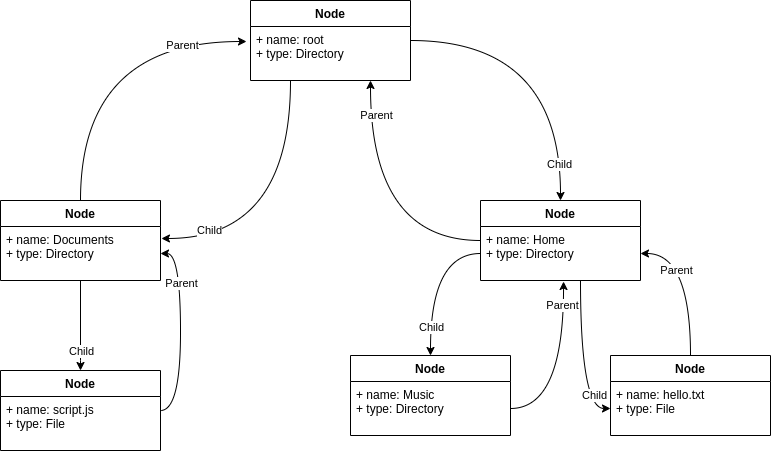

The diagram above was exported from draw.io. Its source (the exported page's mxGraphModel, read from the mxfile embedded in the PNG):
<mxGraphModel dx="1422" dy="805" grid="1" gridSize="10" guides="1" tooltips="1" connect="1" arrows="1" fold="1" page="1" pageScale="1" pageWidth="1100" pageHeight="850" background="#ffffff" math="0" shadow="0">
  <root>
    <mxCell id="0" />
    <mxCell id="1" parent="0" />
    <mxCell id="Q9oAnx3XP4fTc_s1sqtf-24" style="edgeStyle=orthogonalEdgeStyle;curved=1;rounded=0;orthogonalLoop=1;jettySize=auto;html=1;entryX=0.5;entryY=0;entryDx=0;entryDy=0;" edge="1" parent="1" source="Q9oAnx3XP4fTc_s1sqtf-2" target="Q9oAnx3XP4fTc_s1sqtf-19">
      <mxGeometry relative="1" as="geometry" />
    </mxCell>
    <mxCell id="Q9oAnx3XP4fTc_s1sqtf-35" value="Child" style="edgeLabel;html=1;align=center;verticalAlign=middle;resizable=0;points=[];" vertex="1" connectable="0" parent="Q9oAnx3XP4fTc_s1sqtf-24">
      <mxGeometry x="0.7613" y="-2" relative="1" as="geometry">
        <mxPoint as="offset" />
      </mxGeometry>
    </mxCell>
    <mxCell id="Q9oAnx3XP4fTc_s1sqtf-29" style="edgeStyle=orthogonalEdgeStyle;curved=1;rounded=0;orthogonalLoop=1;jettySize=auto;html=1;entryX=1.006;entryY=0.222;entryDx=0;entryDy=0;entryPerimeter=0;" edge="1" parent="1" source="Q9oAnx3XP4fTc_s1sqtf-2" target="Q9oAnx3XP4fTc_s1sqtf-18">
      <mxGeometry relative="1" as="geometry">
        <Array as="points">
          <mxPoint x="510" y="308" />
        </Array>
      </mxGeometry>
    </mxCell>
    <mxCell id="Q9oAnx3XP4fTc_s1sqtf-34" value="Child" style="edgeLabel;html=1;align=center;verticalAlign=middle;resizable=0;points=[];" vertex="1" connectable="0" parent="Q9oAnx3XP4fTc_s1sqtf-29">
      <mxGeometry x="0.6722" y="-8" relative="1" as="geometry">
        <mxPoint as="offset" />
      </mxGeometry>
    </mxCell>
    <mxCell id="Q9oAnx3XP4fTc_s1sqtf-2" value="Node" style="swimlane;fontStyle=1;align=center;verticalAlign=top;childLayout=stackLayout;horizontal=1;startSize=26;horizontalStack=0;resizeParent=1;resizeParentMax=0;resizeLast=0;collapsible=1;marginBottom=0;" vertex="1" parent="1">
      <mxGeometry x="470" y="70" width="160" height="80" as="geometry" />
    </mxCell>
    <mxCell id="Q9oAnx3XP4fTc_s1sqtf-3" value="+ name: root&#10;+ type: Directory" style="text;strokeColor=none;fillColor=none;align=left;verticalAlign=top;spacingLeft=4;spacingRight=4;overflow=hidden;rotatable=0;points=[[0,0.5],[1,0.5]];portConstraint=eastwest;fontStyle=0" vertex="1" parent="Q9oAnx3XP4fTc_s1sqtf-2">
      <mxGeometry y="26" width="160" height="54" as="geometry" />
    </mxCell>
    <mxCell id="Q9oAnx3XP4fTc_s1sqtf-30" style="edgeStyle=orthogonalEdgeStyle;curved=1;rounded=0;orthogonalLoop=1;jettySize=auto;html=1;" edge="1" parent="1" source="Q9oAnx3XP4fTc_s1sqtf-19" target="Q9oAnx3XP4fTc_s1sqtf-2">
      <mxGeometry relative="1" as="geometry">
        <Array as="points">
          <mxPoint x="590" y="310" />
        </Array>
      </mxGeometry>
    </mxCell>
    <mxCell id="Q9oAnx3XP4fTc_s1sqtf-32" value="Parent" style="edgeLabel;html=1;align=center;verticalAlign=middle;resizable=0;points=[];" vertex="1" connectable="0" parent="Q9oAnx3XP4fTc_s1sqtf-30">
      <mxGeometry x="0.7481" y="-5" relative="1" as="geometry">
        <mxPoint as="offset" />
      </mxGeometry>
    </mxCell>
    <mxCell id="Q9oAnx3XP4fTc_s1sqtf-56" style="edgeStyle=orthogonalEdgeStyle;curved=1;rounded=0;orthogonalLoop=1;jettySize=auto;html=1;entryX=0;entryY=0.5;entryDx=0;entryDy=0;" edge="1" parent="1" source="Q9oAnx3XP4fTc_s1sqtf-19" target="Q9oAnx3XP4fTc_s1sqtf-41">
      <mxGeometry relative="1" as="geometry">
        <Array as="points">
          <mxPoint x="800" y="478" />
        </Array>
      </mxGeometry>
    </mxCell>
    <mxCell id="Q9oAnx3XP4fTc_s1sqtf-60" value="Child" style="edgeLabel;html=1;align=center;verticalAlign=middle;resizable=0;points=[];" vertex="1" connectable="0" parent="Q9oAnx3XP4fTc_s1sqtf-56">
      <mxGeometry x="0.443" y="13" relative="1" as="geometry">
        <mxPoint as="offset" />
      </mxGeometry>
    </mxCell>
    <mxCell id="Q9oAnx3XP4fTc_s1sqtf-19" value="Node" style="swimlane;fontStyle=1;align=center;verticalAlign=top;childLayout=stackLayout;horizontal=1;startSize=26;horizontalStack=0;resizeParent=1;resizeParentMax=0;resizeLast=0;collapsible=1;marginBottom=0;" vertex="1" parent="1">
      <mxGeometry x="700" y="270" width="160" height="80" as="geometry" />
    </mxCell>
    <mxCell id="Q9oAnx3XP4fTc_s1sqtf-20" value="+ name: Home&#10;+ type: Directory" style="text;strokeColor=none;fillColor=none;align=left;verticalAlign=top;spacingLeft=4;spacingRight=4;overflow=hidden;rotatable=0;points=[[0,0.5],[1,0.5]];portConstraint=eastwest;fontStyle=0" vertex="1" parent="Q9oAnx3XP4fTc_s1sqtf-19">
      <mxGeometry y="26" width="160" height="54" as="geometry" />
    </mxCell>
    <mxCell id="Q9oAnx3XP4fTc_s1sqtf-28" style="edgeStyle=orthogonalEdgeStyle;curved=1;rounded=0;orthogonalLoop=1;jettySize=auto;html=1;entryX=-0.025;entryY=0.278;entryDx=0;entryDy=0;entryPerimeter=0;" edge="1" parent="1" source="Q9oAnx3XP4fTc_s1sqtf-17" target="Q9oAnx3XP4fTc_s1sqtf-3">
      <mxGeometry relative="1" as="geometry" />
    </mxCell>
    <mxCell id="Q9oAnx3XP4fTc_s1sqtf-33" value="Parent" style="edgeLabel;html=1;align=center;verticalAlign=middle;resizable=0;points=[];" vertex="1" connectable="0" parent="Q9oAnx3XP4fTc_s1sqtf-28">
      <mxGeometry x="0.6062" y="-3" relative="1" as="geometry">
        <mxPoint as="offset" />
      </mxGeometry>
    </mxCell>
    <mxCell id="Q9oAnx3XP4fTc_s1sqtf-51" style="edgeStyle=orthogonalEdgeStyle;curved=1;rounded=0;orthogonalLoop=1;jettySize=auto;html=1;entryX=0.5;entryY=0;entryDx=0;entryDy=0;" edge="1" parent="1" source="Q9oAnx3XP4fTc_s1sqtf-17" target="Q9oAnx3XP4fTc_s1sqtf-36">
      <mxGeometry relative="1" as="geometry">
        <Array as="points">
          <mxPoint x="300" y="430" />
          <mxPoint x="300" y="430" />
        </Array>
      </mxGeometry>
    </mxCell>
    <mxCell id="Q9oAnx3XP4fTc_s1sqtf-52" value="Child" style="edgeLabel;html=1;align=center;verticalAlign=middle;resizable=0;points=[];" vertex="1" connectable="0" parent="Q9oAnx3XP4fTc_s1sqtf-51">
      <mxGeometry x="0.7778" y="1" relative="1" as="geometry">
        <mxPoint x="-1" y="-10" as="offset" />
      </mxGeometry>
    </mxCell>
    <mxCell id="Q9oAnx3XP4fTc_s1sqtf-17" value="Node" style="swimlane;fontStyle=1;align=center;verticalAlign=top;childLayout=stackLayout;horizontal=1;startSize=26;horizontalStack=0;resizeParent=1;resizeParentMax=0;resizeLast=0;collapsible=1;marginBottom=0;" vertex="1" parent="1">
      <mxGeometry x="220" y="270" width="160" height="80" as="geometry" />
    </mxCell>
    <mxCell id="Q9oAnx3XP4fTc_s1sqtf-18" value="+ name: Documents&#10;+ type: Directory" style="text;strokeColor=none;fillColor=none;align=left;verticalAlign=top;spacingLeft=4;spacingRight=4;overflow=hidden;rotatable=0;points=[[0,0.5],[1,0.5]];portConstraint=eastwest;fontStyle=0" vertex="1" parent="Q9oAnx3XP4fTc_s1sqtf-17">
      <mxGeometry y="26" width="160" height="54" as="geometry" />
    </mxCell>
    <mxCell id="Q9oAnx3XP4fTc_s1sqtf-38" value="Node" style="swimlane;fontStyle=1;align=center;verticalAlign=top;childLayout=stackLayout;horizontal=1;startSize=26;horizontalStack=0;resizeParent=1;resizeParentMax=0;resizeLast=0;collapsible=1;marginBottom=0;" vertex="1" parent="1">
      <mxGeometry x="570" y="425" width="160" height="80" as="geometry" />
    </mxCell>
    <mxCell id="Q9oAnx3XP4fTc_s1sqtf-39" value="+ name: Music&#10;+ type: Directory" style="text;strokeColor=none;fillColor=none;align=left;verticalAlign=top;spacingLeft=4;spacingRight=4;overflow=hidden;rotatable=0;points=[[0,0.5],[1,0.5]];portConstraint=eastwest;fontStyle=0" vertex="1" parent="Q9oAnx3XP4fTc_s1sqtf-38">
      <mxGeometry y="26" width="160" height="54" as="geometry" />
    </mxCell>
    <mxCell id="Q9oAnx3XP4fTc_s1sqtf-61" style="edgeStyle=orthogonalEdgeStyle;curved=1;rounded=0;orthogonalLoop=1;jettySize=auto;html=1;entryX=1;entryY=0.5;entryDx=0;entryDy=0;" edge="1" parent="1" source="Q9oAnx3XP4fTc_s1sqtf-40" target="Q9oAnx3XP4fTc_s1sqtf-20">
      <mxGeometry relative="1" as="geometry" />
    </mxCell>
    <mxCell id="Q9oAnx3XP4fTc_s1sqtf-62" value="Parent" style="edgeLabel;html=1;align=center;verticalAlign=middle;resizable=0;points=[];" vertex="1" connectable="0" parent="Q9oAnx3XP4fTc_s1sqtf-61">
      <mxGeometry x="0.1316" y="15" relative="1" as="geometry">
        <mxPoint as="offset" />
      </mxGeometry>
    </mxCell>
    <mxCell id="Q9oAnx3XP4fTc_s1sqtf-40" value="Node" style="swimlane;fontStyle=1;align=center;verticalAlign=top;childLayout=stackLayout;horizontal=1;startSize=26;horizontalStack=0;resizeParent=1;resizeParentMax=0;resizeLast=0;collapsible=1;marginBottom=0;" vertex="1" parent="1">
      <mxGeometry x="830" y="425" width="160" height="80" as="geometry" />
    </mxCell>
    <mxCell id="Q9oAnx3XP4fTc_s1sqtf-41" value="+ name: hello.txt&#10;+ type: File" style="text;strokeColor=none;fillColor=none;align=left;verticalAlign=top;spacingLeft=4;spacingRight=4;overflow=hidden;rotatable=0;points=[[0,0.5],[1,0.5]];portConstraint=eastwest;fontStyle=0" vertex="1" parent="Q9oAnx3XP4fTc_s1sqtf-40">
      <mxGeometry y="26" width="160" height="54" as="geometry" />
    </mxCell>
    <mxCell id="Q9oAnx3XP4fTc_s1sqtf-47" style="edgeStyle=orthogonalEdgeStyle;curved=1;rounded=0;orthogonalLoop=1;jettySize=auto;html=1;" edge="1" parent="1" source="Q9oAnx3XP4fTc_s1sqtf-36" target="Q9oAnx3XP4fTc_s1sqtf-18">
      <mxGeometry relative="1" as="geometry">
        <Array as="points">
          <mxPoint x="400" y="480" />
          <mxPoint x="400" y="323" />
        </Array>
      </mxGeometry>
    </mxCell>
    <mxCell id="Q9oAnx3XP4fTc_s1sqtf-53" value="Parent" style="edgeLabel;html=1;align=center;verticalAlign=middle;resizable=0;points=[];" vertex="1" connectable="0" parent="Q9oAnx3XP4fTc_s1sqtf-47">
      <mxGeometry x="0.5025" relative="1" as="geometry">
        <mxPoint as="offset" />
      </mxGeometry>
    </mxCell>
    <mxCell id="Q9oAnx3XP4fTc_s1sqtf-36" value="Node" style="swimlane;fontStyle=1;align=center;verticalAlign=top;childLayout=stackLayout;horizontal=1;startSize=26;horizontalStack=0;resizeParent=1;resizeParentMax=0;resizeLast=0;collapsible=1;marginBottom=0;" vertex="1" parent="1">
      <mxGeometry x="220" y="440" width="160" height="80" as="geometry" />
    </mxCell>
    <mxCell id="Q9oAnx3XP4fTc_s1sqtf-37" value="+ name: script.js&#10;+ type: File" style="text;strokeColor=none;fillColor=none;align=left;verticalAlign=top;spacingLeft=4;spacingRight=4;overflow=hidden;rotatable=0;points=[[0,0.5],[1,0.5]];portConstraint=eastwest;fontStyle=0" vertex="1" parent="Q9oAnx3XP4fTc_s1sqtf-36">
      <mxGeometry y="26" width="160" height="54" as="geometry" />
    </mxCell>
    <mxCell id="Q9oAnx3XP4fTc_s1sqtf-54" style="edgeStyle=orthogonalEdgeStyle;curved=1;rounded=0;orthogonalLoop=1;jettySize=auto;html=1;entryX=0.5;entryY=0;entryDx=0;entryDy=0;" edge="1" parent="1" source="Q9oAnx3XP4fTc_s1sqtf-20" target="Q9oAnx3XP4fTc_s1sqtf-38">
      <mxGeometry relative="1" as="geometry" />
    </mxCell>
    <mxCell id="Q9oAnx3XP4fTc_s1sqtf-64" value="Child" style="edgeLabel;html=1;align=center;verticalAlign=middle;resizable=0;points=[];" vertex="1" connectable="0" parent="Q9oAnx3XP4fTc_s1sqtf-54">
      <mxGeometry x="0.6184" relative="1" as="geometry">
        <mxPoint as="offset" />
      </mxGeometry>
    </mxCell>
    <mxCell id="Q9oAnx3XP4fTc_s1sqtf-55" style="edgeStyle=orthogonalEdgeStyle;curved=1;rounded=0;orthogonalLoop=1;jettySize=auto;html=1;entryX=0.519;entryY=1.019;entryDx=0;entryDy=0;entryPerimeter=0;" edge="1" parent="1" source="Q9oAnx3XP4fTc_s1sqtf-39" target="Q9oAnx3XP4fTc_s1sqtf-20">
      <mxGeometry relative="1" as="geometry" />
    </mxCell>
    <mxCell id="Q9oAnx3XP4fTc_s1sqtf-63" value="Parent" style="edgeLabel;html=1;align=center;verticalAlign=middle;resizable=0;points=[];" vertex="1" connectable="0" parent="Q9oAnx3XP4fTc_s1sqtf-55">
      <mxGeometry x="0.7336" y="2" relative="1" as="geometry">
        <mxPoint as="offset" />
      </mxGeometry>
    </mxCell>
  </root>
</mxGraphModel>